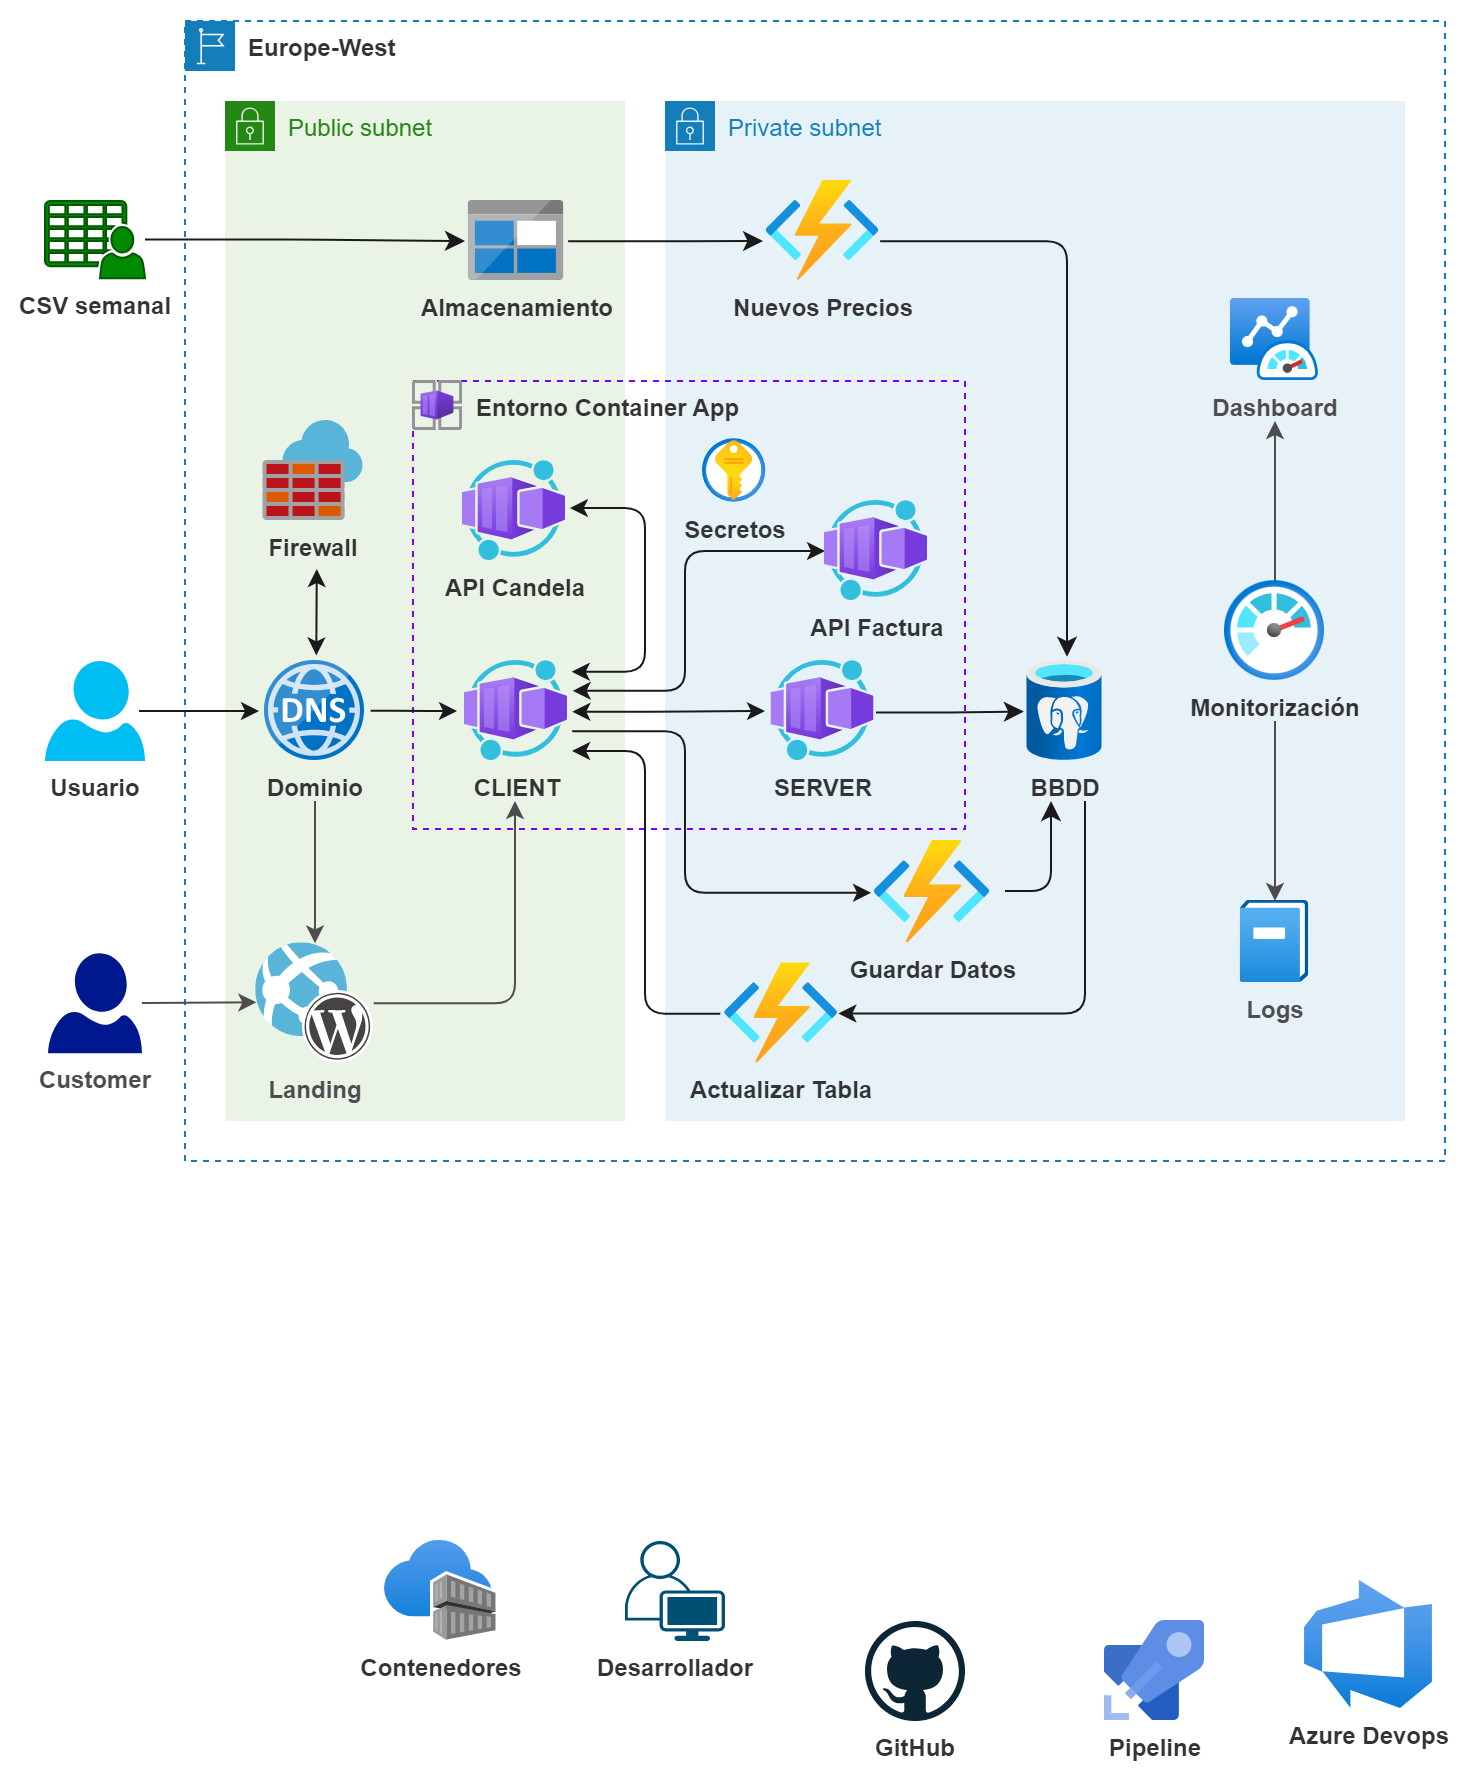

The diagram above was exported from draw.io. Its source (the exported page's mxGraphModel, read from the mxfile embedded in the PNG):
<mxGraphModel dx="960" dy="926" grid="1" gridSize="10" guides="1" tooltips="1" connect="1" arrows="1" fold="1" page="0" pageScale="1" pageWidth="850" pageHeight="1100" background="#ffffff" math="0" shadow="0">
  <root>
    <mxCell id="0" />
    <mxCell id="1" parent="0" />
    <mxCell id="96" value="Public subnet" style="points=[[0,0],[0.25,0],[0.5,0],[0.75,0],[1,0],[1,0.25],[1,0.5],[1,0.75],[1,1],[0.75,1],[0.5,1],[0.25,1],[0,1],[0,0.75],[0,0.5],[0,0.25]];outlineConnect=0;gradientColor=none;html=1;whiteSpace=wrap;fontSize=12;fontStyle=0;container=1;pointerEvents=0;collapsible=0;recursiveResize=0;shape=mxgraph.aws4.group;grIcon=mxgraph.aws4.group_security_group;grStroke=0;strokeColor=#248814;fillColor=#E9F3E6;verticalAlign=top;align=left;spacingLeft=30;fontColor=#248814;dashed=0;labelBackgroundColor=none;strokeWidth=2;" parent="1" vertex="1">
      <mxGeometry x="160" y="200" width="200" height="510" as="geometry" />
    </mxCell>
    <mxCell id="98" value="Private subnet" style="points=[[0,0],[0.25,0],[0.5,0],[0.75,0],[1,0],[1,0.25],[1,0.5],[1,0.75],[1,1],[0.75,1],[0.5,1],[0.25,1],[0,1],[0,0.75],[0,0.5],[0,0.25]];outlineConnect=0;gradientColor=none;html=1;whiteSpace=wrap;fontSize=12;fontStyle=0;container=1;pointerEvents=0;collapsible=0;recursiveResize=0;shape=mxgraph.aws4.group;grIcon=mxgraph.aws4.group_security_group;grStroke=0;strokeColor=#147EBA;fillColor=#E6F2F8;verticalAlign=top;align=left;spacingLeft=30;fontColor=#147EBA;dashed=0;labelBackgroundColor=none;strokeWidth=2;" parent="1" vertex="1">
      <mxGeometry x="380" y="200" width="370" height="510" as="geometry" />
    </mxCell>
    <mxCell id="37" value="&lt;span style=&quot;font-weight: 700;&quot;&gt;&amp;nbsp; &amp;nbsp; &amp;nbsp; &amp;nbsp; &amp;nbsp;Entorno Container App&lt;/span&gt;" style="rounded=0;whiteSpace=wrap;html=1;labelBackgroundColor=none;fontColor=#333333;fillColor=none;dashed=1;align=left;verticalAlign=top;strokeColor=#7F00FF;" parent="1" vertex="1">
      <mxGeometry x="254" y="340" width="276" height="224" as="geometry" />
    </mxCell>
    <mxCell id="73" value="" style="edgeStyle=elbowEdgeStyle;html=1;fontColor=#333333;startArrow=classic;startFill=1;endArrow=classic;endFill=1;exitX=1.042;exitY=0.507;exitDx=0;exitDy=0;exitPerimeter=0;strokeColor=#1A1A1A;labelBackgroundColor=none;" parent="1" source="2" edge="1">
      <mxGeometry relative="1" as="geometry">
        <mxPoint x="329.51" y="505" as="sourcePoint" />
        <mxPoint x="430" y="505" as="targetPoint" />
      </mxGeometry>
    </mxCell>
    <mxCell id="2" value="CLIENT" style="aspect=fixed;html=1;points=[];align=center;image;fontSize=12;image=img/lib/azure2/other/Worker_Container_App.svg;fontStyle=1;fontColor=#333333;labelBackgroundColor=none;" parent="1" vertex="1">
      <mxGeometry x="280" y="480" width="51.51" height="50" as="geometry" />
    </mxCell>
    <mxCell id="114" style="edgeStyle=orthogonalEdgeStyle;html=1;strokeColor=#4D4D4D;" parent="1" source="17" edge="1">
      <mxGeometry relative="1" as="geometry">
        <mxPoint x="685" y="360" as="targetPoint" />
      </mxGeometry>
    </mxCell>
    <mxCell id="116" style="edgeStyle=orthogonalEdgeStyle;html=1;entryX=0.5;entryY=0;entryDx=0;entryDy=0;entryPerimeter=0;strokeColor=#4D4D4D;" parent="1" target="111" edge="1">
      <mxGeometry relative="1" as="geometry">
        <mxPoint x="685" y="510" as="sourcePoint" />
      </mxGeometry>
    </mxCell>
    <mxCell id="17" value="Monitorización" style="aspect=fixed;html=1;points=[];align=center;image;fontSize=12;image=img/lib/azure2/management_governance/Monitor.svg;fontStyle=1;fontColor=#333333;labelBackgroundColor=none;" parent="1" vertex="1">
      <mxGeometry x="660" y="440" width="50" height="50" as="geometry" />
    </mxCell>
    <mxCell id="26" value="BBDD" style="aspect=fixed;html=1;points=[];align=center;image;fontSize=12;image=img/lib/azure2/databases/Azure_Database_PostgreSQL_Server.svg;fontStyle=1;fontColor=#333333;labelBackgroundColor=none;" parent="1" vertex="1">
      <mxGeometry x="561.25" y="480" width="37.5" height="50" as="geometry" />
    </mxCell>
    <mxCell id="42" value="Europe-West" style="points=[[0,0],[0.25,0],[0.5,0],[0.75,0],[1,0],[1,0.25],[1,0.5],[1,0.75],[1,1],[0.75,1],[0.5,1],[0.25,1],[0,1],[0,0.75],[0,0.5],[0,0.25]];outlineConnect=0;gradientColor=none;html=1;whiteSpace=wrap;fontSize=12;fontStyle=1;container=0;pointerEvents=0;collapsible=0;recursiveResize=0;shape=mxgraph.aws4.group;grIcon=mxgraph.aws4.group_region;strokeColor=#147EBA;fillColor=none;verticalAlign=top;align=left;spacingLeft=30;fontColor=#333333;dashed=1;labelBackgroundColor=none;" parent="1" vertex="1">
      <mxGeometry x="140" y="160" width="630" height="570" as="geometry" />
    </mxCell>
    <mxCell id="63" value="" style="edgeStyle=elbowEdgeStyle;html=1;fontColor=#333333;startArrow=classic;startFill=1;endArrow=classic;endFill=1;exitX=0.513;exitY=0.004;exitDx=0;exitDy=0;exitPerimeter=0;strokeColor=#1A1A1A;labelBackgroundColor=none;" parent="1" edge="1">
      <mxGeometry relative="1" as="geometry">
        <mxPoint x="205.6500000000001" y="477.20000000000005" as="sourcePoint" />
        <mxPoint x="205.24" y="434" as="targetPoint" />
      </mxGeometry>
    </mxCell>
    <mxCell id="65" value="" style="edgeStyle=elbowEdgeStyle;html=1;fontColor=#333333;startArrow=none;startFill=0;endArrow=classic;endFill=1;exitX=1.016;exitY=0.498;exitDx=0;exitDy=0;exitPerimeter=0;strokeColor=#1A1A1A;labelBackgroundColor=none;" parent="1" edge="1">
      <mxGeometry relative="1" as="geometry">
        <mxPoint x="232.79999999999995" y="504.9" as="sourcePoint" />
        <mxPoint x="276" y="505" as="targetPoint" />
      </mxGeometry>
    </mxCell>
    <mxCell id="103" style="edgeStyle=none;html=1;strokeColor=#4D4D4D;fontColor=#4D4D4D;" parent="1" target="99" edge="1">
      <mxGeometry relative="1" as="geometry">
        <mxPoint x="205" y="550" as="sourcePoint" />
      </mxGeometry>
    </mxCell>
    <mxCell id="58" value="Dominio" style="sketch=0;aspect=fixed;html=1;points=[];align=center;image;fontSize=12;image=img/lib/mscae/DNS.svg;dashed=1;dashPattern=1 2;labelBackgroundColor=none;fontColor=#333333;fillColor=none;fontStyle=1" parent="1" vertex="1">
      <mxGeometry x="180" y="480" width="50" height="50" as="geometry" />
    </mxCell>
    <mxCell id="19" value="Secretos" style="aspect=fixed;html=1;points=[];align=center;image;fontSize=12;image=img/lib/azure2/security/Key_Vaults.svg;fontStyle=1;fontColor=#333333;labelBackgroundColor=none;" parent="1" vertex="1">
      <mxGeometry x="398.99" y="369.16" width="31.67" height="31.67" as="geometry" />
    </mxCell>
    <mxCell id="60" value="Firewall" style="sketch=0;aspect=fixed;html=1;points=[];align=center;image;fontSize=12;image=img/lib/mscae/Azure_Firewall.svg;dashed=1;dashPattern=1 2;labelBackgroundColor=none;fontColor=#333333;fillColor=none;fontStyle=1" parent="1" vertex="1">
      <mxGeometry x="179.24" y="360" width="50" height="50" as="geometry" />
    </mxCell>
    <mxCell id="78" style="edgeStyle=elbowEdgeStyle;html=1;fontColor=#333333;startArrow=none;startFill=0;endArrow=classic;endFill=1;endSize=7;strokeColor=#1A1A1A;labelBackgroundColor=none;" parent="1" source="35" edge="1">
      <mxGeometry relative="1" as="geometry">
        <mxPoint x="280" y="270" as="targetPoint" />
      </mxGeometry>
    </mxCell>
    <mxCell id="35" value="CSV semanal" style="sketch=0;pointerEvents=1;shadow=0;dashed=0;html=1;strokeColor=#005700;fillColor=#008a00;labelPosition=center;verticalLabelPosition=bottom;verticalAlign=top;outlineConnect=0;align=center;shape=mxgraph.office.users.csv_file;labelBackgroundColor=none;fontColor=#333333;fontStyle=1" parent="1" vertex="1">
      <mxGeometry x="70" y="250" width="50" height="38.58" as="geometry" />
    </mxCell>
    <mxCell id="79" style="edgeStyle=elbowEdgeStyle;html=1;fontColor=#333333;startArrow=none;startFill=0;endArrow=classic;endFill=1;endSize=7;exitX=0.98;exitY=0.504;exitDx=0;exitDy=0;exitPerimeter=0;strokeColor=#1A1A1A;labelBackgroundColor=none;" parent="1" edge="1">
      <mxGeometry relative="1" as="geometry">
        <mxPoint x="429" y="270" as="targetPoint" />
        <mxPoint x="331.61760000000004" y="270.16" as="sourcePoint" />
      </mxGeometry>
    </mxCell>
    <mxCell id="25" value="Almacenamiento" style="sketch=0;aspect=fixed;html=1;points=[];align=center;image;fontSize=12;image=img/lib/mscae/BlobBlock.svg;fontStyle=1;fontColor=#333333;labelBackgroundColor=none;" parent="1" vertex="1">
      <mxGeometry x="281.95" y="250" width="47.62" height="40" as="geometry" />
    </mxCell>
    <mxCell id="83" style="edgeStyle=elbowEdgeStyle;html=1;entryX=0.52;entryY=-0.043;entryDx=0;entryDy=0;entryPerimeter=0;fontColor=#333333;startArrow=none;startFill=0;endArrow=classic;endFill=1;endSize=7;exitX=1.006;exitY=0.603;exitDx=0;exitDy=0;exitPerimeter=0;strokeColor=#1A1A1A;labelBackgroundColor=none;" parent="1" source="14" target="26" edge="1">
      <mxGeometry relative="1" as="geometry">
        <mxPoint x="490" y="200" as="sourcePoint" />
        <mxPoint x="610.25" y="476.54999999999995" as="targetPoint" />
        <Array as="points">
          <mxPoint x="581" y="380" />
        </Array>
      </mxGeometry>
    </mxCell>
    <mxCell id="14" value="Nuevos Precios" style="aspect=fixed;html=1;points=[];align=center;image;fontSize=12;image=img/lib/azure2/compute/Function_Apps.svg;fontStyle=1;fontColor=#333333;labelBackgroundColor=none;" parent="1" vertex="1">
      <mxGeometry x="430.65999999999997" y="240" width="56.67" height="50" as="geometry" />
    </mxCell>
    <mxCell id="66" style="edgeStyle=elbowEdgeStyle;html=1;fontColor=#333333;startArrow=classic;startFill=1;endArrow=classic;endFill=1;exitX=1.036;exitY=0.107;exitDx=0;exitDy=0;exitPerimeter=0;entryX=1.037;entryY=0.471;entryDx=0;entryDy=0;entryPerimeter=0;strokeColor=#1A1A1A;labelBackgroundColor=none;" parent="1" source="2" target="4" edge="1">
      <mxGeometry relative="1" as="geometry">
        <mxPoint x="430" y="315" as="targetPoint" />
        <mxPoint x="331.51" y="485" as="sourcePoint" />
        <Array as="points">
          <mxPoint x="370" y="380" />
          <mxPoint x="370" y="485" />
          <mxPoint x="350" y="485" />
          <mxPoint x="360" y="385" />
          <mxPoint x="380" y="455" />
          <mxPoint x="360" y="405" />
        </Array>
      </mxGeometry>
    </mxCell>
    <mxCell id="68" style="edgeStyle=elbowEdgeStyle;html=1;fontColor=#333333;startArrow=classic;startFill=1;endArrow=classic;endFill=1;exitX=1.045;exitY=0.298;exitDx=0;exitDy=0;exitPerimeter=0;strokeColor=#1A1A1A;labelBackgroundColor=none;" parent="1" source="2" target="52" edge="1">
      <mxGeometry relative="1" as="geometry">
        <mxPoint x="331.51" y="495" as="sourcePoint" />
        <mxPoint x="430" y="410" as="targetPoint" />
        <Array as="points">
          <mxPoint x="390" y="490" />
          <mxPoint x="420" y="445" />
          <mxPoint x="380" y="430" />
          <mxPoint x="380" y="470" />
          <mxPoint x="380" y="495" />
          <mxPoint x="380" y="455" />
          <mxPoint x="380" y="475" />
          <mxPoint x="370" y="495" />
          <mxPoint x="390" y="455" />
          <mxPoint x="390" y="465" />
          <mxPoint x="380" y="465" />
        </Array>
      </mxGeometry>
    </mxCell>
    <mxCell id="74" style="edgeStyle=elbowEdgeStyle;html=1;fontColor=#333333;startArrow=none;startFill=0;endArrow=classic;endFill=1;exitX=1.04;exitY=0.703;exitDx=0;exitDy=0;exitPerimeter=0;entryX=-0.03;entryY=0.506;entryDx=0;entryDy=0;entryPerimeter=0;strokeColor=#1A1A1A;labelBackgroundColor=none;" parent="1" source="2" target="55" edge="1">
      <mxGeometry relative="1" as="geometry">
        <mxPoint x="331.51" y="515" as="sourcePoint" />
        <mxPoint x="420" y="620" as="targetPoint" />
        <Array as="points">
          <mxPoint x="390" y="550" />
          <mxPoint x="380" y="565" />
          <mxPoint x="380" y="545" />
          <mxPoint x="370" y="515" />
          <mxPoint x="390" y="565" />
          <mxPoint x="390" y="545" />
          <mxPoint x="380" y="555" />
        </Array>
      </mxGeometry>
    </mxCell>
    <mxCell id="75" style="edgeStyle=elbowEdgeStyle;html=1;entryX=-0.041;entryY=0.503;entryDx=0;entryDy=0;entryPerimeter=0;fontColor=#333333;startArrow=classic;startFill=1;endArrow=none;endFill=0;strokeColor=#1A1A1A;labelBackgroundColor=none;" parent="1" target="13" edge="1">
      <mxGeometry relative="1" as="geometry">
        <mxPoint x="333.51" y="525" as="sourcePoint" />
        <mxPoint x="429.25980000000004" y="655" as="targetPoint" />
        <Array as="points">
          <mxPoint x="370" y="590" />
          <mxPoint x="352" y="525" />
          <mxPoint x="362" y="565" />
          <mxPoint x="382" y="615" />
          <mxPoint x="362" y="605" />
        </Array>
      </mxGeometry>
    </mxCell>
    <mxCell id="81" style="edgeStyle=elbowEdgeStyle;html=1;entryX=-0.049;entryY=0.506;entryDx=0;entryDy=0;entryPerimeter=0;fontColor=#333333;startArrow=none;startFill=0;endArrow=classic;endFill=1;endSize=7;exitX=1.014;exitY=0.514;exitDx=0;exitDy=0;exitPerimeter=0;strokeColor=#1A1A1A;labelBackgroundColor=none;" parent="1" source="3" target="26" edge="1">
      <mxGeometry relative="1" as="geometry">
        <mxPoint x="490" y="505" as="sourcePoint" />
      </mxGeometry>
    </mxCell>
    <mxCell id="3" value="SERVER" style="aspect=fixed;html=1;points=[];align=center;image;fontSize=12;image=img/lib/azure2/other/Worker_Container_App.svg;fontStyle=1;fontColor=#333333;labelBackgroundColor=none;" parent="1" vertex="1">
      <mxGeometry x="433.24" y="480" width="51.52" height="50" as="geometry" />
    </mxCell>
    <mxCell id="4" value="API Candela" style="aspect=fixed;html=1;points=[];align=center;image;fontSize=12;image=img/lib/azure2/other/Worker_Container_App.svg;fontStyle=1;fontColor=#333333;labelBackgroundColor=none;" parent="1" vertex="1">
      <mxGeometry x="279" y="380" width="51.52" height="50" as="geometry" />
    </mxCell>
    <mxCell id="64" value="" style="edgeStyle=elbowEdgeStyle;html=1;fontColor=#333333;startArrow=none;startFill=0;endArrow=classic;endFill=1;strokeColor=#1A1A1A;labelBackgroundColor=none;" parent="1" edge="1">
      <mxGeometry relative="1" as="geometry">
        <mxPoint x="117.00000000000023" y="505" as="sourcePoint" />
        <mxPoint x="177" y="505" as="targetPoint" />
      </mxGeometry>
    </mxCell>
    <mxCell id="10" value="Usuario" style="verticalLabelPosition=bottom;html=1;verticalAlign=top;align=center;strokeColor=none;fillColor=#00BEF2;shape=mxgraph.azure.user;fontStyle=1;fontColor=#333333;labelBackgroundColor=none;" parent="1" vertex="1">
      <mxGeometry x="70" y="480" width="50" height="50" as="geometry" />
    </mxCell>
    <mxCell id="95" style="edgeStyle=orthogonalEdgeStyle;rounded=1;html=1;strokeColor=#1A1A1A;fontColor=#333333;startArrow=classic;startFill=1;endArrow=none;endFill=0;endSize=7;labelBackgroundColor=none;" parent="1" source="13" edge="1">
      <mxGeometry relative="1" as="geometry">
        <mxPoint x="490" y="655" as="sourcePoint" />
        <mxPoint x="590" y="550" as="targetPoint" />
        <Array as="points">
          <mxPoint x="590" y="656" />
        </Array>
      </mxGeometry>
    </mxCell>
    <mxCell id="13" value="Actualizar Tabla" style="aspect=fixed;html=1;points=[];align=center;image;fontSize=12;image=img/lib/azure2/iot/Function_Apps.svg;fontStyle=1;fontColor=#333333;labelBackgroundColor=none;" parent="1" vertex="1">
      <mxGeometry x="409.99999999999994" y="631.18" width="56.67" height="50" as="geometry" />
    </mxCell>
    <mxCell id="52" value="API Factura" style="aspect=fixed;html=1;points=[];align=center;image;fontSize=12;image=img/lib/azure2/other/Worker_Container_App.svg;fontStyle=1;fontColor=#333333;labelBackgroundColor=none;" parent="1" vertex="1">
      <mxGeometry x="460" y="400" width="51.52" height="50" as="geometry" />
    </mxCell>
    <mxCell id="82" style="edgeStyle=elbowEdgeStyle;html=1;fontColor=#333333;startArrow=none;startFill=0;endArrow=classic;endFill=1;endSize=7;strokeColor=#1A1A1A;labelBackgroundColor=none;" parent="1" edge="1">
      <mxGeometry relative="1" as="geometry">
        <mxPoint x="550" y="595" as="sourcePoint" />
        <mxPoint x="573" y="550" as="targetPoint" />
        <Array as="points">
          <mxPoint x="573" y="570" />
        </Array>
      </mxGeometry>
    </mxCell>
    <mxCell id="55" value="Guardar Datos" style="aspect=fixed;html=1;points=[];align=center;image;fontSize=12;image=img/lib/azure2/iot/Function_Apps.svg;fontStyle=1;fontColor=#333333;labelBackgroundColor=none;" parent="1" vertex="1">
      <mxGeometry x="484.76" y="570" width="58" height="51.18" as="geometry" />
    </mxCell>
    <mxCell id="12" value="" style="aspect=fixed;html=1;points=[];align=center;image;fontSize=12;image=img/lib/azure2/other/Container_App_Environments.svg;fontStyle=1;fontColor=#333333;labelBackgroundColor=none;" parent="1" vertex="1">
      <mxGeometry x="254" y="340" width="25" height="25" as="geometry" />
    </mxCell>
    <mxCell id="104" style="edgeStyle=orthogonalEdgeStyle;html=1;strokeColor=#4D4D4D;fontColor=#4D4D4D;" parent="1" source="99" edge="1">
      <mxGeometry relative="1" as="geometry">
        <mxPoint x="305" y="550" as="targetPoint" />
      </mxGeometry>
    </mxCell>
    <mxCell id="99" value="Landing" style="sketch=0;aspect=fixed;html=1;points=[];align=center;image;fontSize=12;image=img/lib/mscae/WebAppWordPress.svg;labelBackgroundColor=none;fontColor=#4D4D4D;fontStyle=1" parent="1" vertex="1">
      <mxGeometry x="175.60000000000002" y="621.1800000000001" width="58.8" height="60" as="geometry" />
    </mxCell>
    <mxCell id="101" style="edgeStyle=none;html=1;entryX=0.001;entryY=0.491;entryDx=0;entryDy=0;entryPerimeter=0;fontColor=#4D4D4D;strokeColor=#4D4D4D;" parent="1" source="100" target="99" edge="1">
      <mxGeometry relative="1" as="geometry" />
    </mxCell>
    <mxCell id="100" value="Customer" style="sketch=0;aspect=fixed;pointerEvents=1;shadow=0;dashed=0;html=1;strokeColor=none;labelPosition=center;verticalLabelPosition=bottom;verticalAlign=top;align=center;fillColor=#00188D;shape=mxgraph.azure.user;labelBackgroundColor=none;fontColor=#4D4D4D;fontStyle=1" parent="1" vertex="1">
      <mxGeometry x="71.5" y="626.18" width="47" height="50" as="geometry" />
    </mxCell>
    <mxCell id="110" value="Dashboard" style="aspect=fixed;html=1;points=[];align=center;image;fontSize=12;image=img/lib/azure2/other/Azure_Monitor_Dashboard.svg;labelBackgroundColor=none;strokeColor=#008A00;strokeWidth=1;fontColor=#4D4D4D;fillColor=default;gradientColor=none;fontStyle=1" parent="1" vertex="1">
      <mxGeometry x="662.94" y="299" width="44.11" height="41" as="geometry" />
    </mxCell>
    <mxCell id="111" value="Logs" style="aspect=fixed;html=1;points=[];align=center;image;fontSize=12;image=img/lib/azure2/management_governance/Operation_Log_Classic.svg;labelBackgroundColor=none;strokeColor=#008A00;strokeWidth=1;fontColor=#4D4D4D;fillColor=default;gradientColor=none;fontStyle=1" parent="1" vertex="1">
      <mxGeometry x="667.86" y="600" width="34.27" height="41" as="geometry" />
    </mxCell>
    <mxCell id="117" value="Contenedores" style="aspect=fixed;html=1;points=[];align=center;image;fontSize=12;image=img/lib/azure2/containers/Container_Registries.svg;fontStyle=1;fontColor=#333333;labelBackgroundColor=#FFFFFF;" parent="1" vertex="1">
      <mxGeometry x="240" y="920" width="55.74" height="50" as="geometry" />
    </mxCell>
    <mxCell id="118" value="Desarrollador" style="points=[[0.35,0,0],[0.98,0.51,0],[1,0.71,0],[0.67,1,0],[0,0.795,0],[0,0.65,0]];verticalLabelPosition=bottom;sketch=0;html=1;verticalAlign=top;aspect=fixed;align=center;pointerEvents=1;shape=mxgraph.cisco19.user;fillColor=#005073;strokeColor=none;fontStyle=1;fontColor=#333333;labelBackgroundColor=#FFFFFF;" parent="1" vertex="1">
      <mxGeometry x="360" y="920" width="50" height="50" as="geometry" />
    </mxCell>
    <mxCell id="119" value="GitHub" style="dashed=0;outlineConnect=0;html=1;align=center;labelPosition=center;verticalLabelPosition=bottom;verticalAlign=top;shape=mxgraph.weblogos.github;fontStyle=1;fontColor=#333333;labelBackgroundColor=#FFFFFF;" parent="1" vertex="1">
      <mxGeometry x="480" y="960" width="50" height="50" as="geometry" />
    </mxCell>
    <mxCell id="120" value="Pipeline" style="sketch=0;aspect=fixed;html=1;points=[];align=center;image;fontSize=12;image=img/lib/mscae/Azure_Pipelines.svg;fontStyle=1;fontColor=#333333;labelBackgroundColor=#FFFFFF;" parent="1" vertex="1">
      <mxGeometry x="600" y="960" width="50" height="50" as="geometry" />
    </mxCell>
    <mxCell id="121" value="Azure Devops" style="aspect=fixed;html=1;points=[];align=center;image;fontSize=12;image=img/lib/azure2/devops/Azure_DevOps.svg;fontStyle=1;fontColor=#333333;labelBackgroundColor=#FFFFFF;" parent="1" vertex="1">
      <mxGeometry x="700" y="940" width="64" height="64" as="geometry" />
    </mxCell>
  </root>
</mxGraphModel>